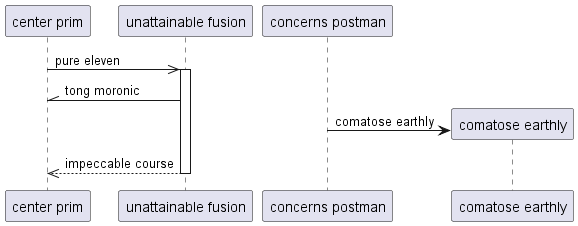

The diagram above was rendered by PlantUML. Its source (embedded in the PNG):
@startuml
participant "center prim" as 0
participant "unattainable fusion" as 1
participant "concerns postman" as 2
0 ->> 1++ : pure eleven
1 -\\ 0: tong moronic
create participant "comatose earthly" as 3
2 -> 3 : comatose earthly
return impeccable course
@enduml